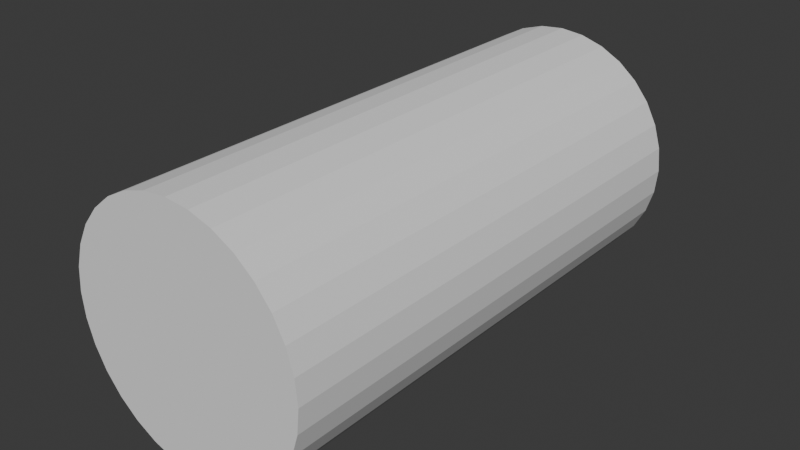 # Source: insert.blend  (saved by Blender 5.0.118; exported with 4.5.12 LTS)
import bpy
from mathutils import Matrix  # noqa: F401  (used for matrix-valued properties, if any)

bpy.ops.wm.read_factory_settings(use_empty=True)
scene = bpy.context.scene
scene.name = 'Scene'

# ---- collections
col_collection = bpy.data.collections.new('Collection'); scene.collection.children.link(col_collection)

# ---- world
world_world = bpy.data.worlds.new('World'); scene.world = world_world
world_world.use_nodes = True; world_world.node_tree.nodes.clear()
_N = world_world.node_tree.nodes; _L = world_world.node_tree.links
n0 = _N.new('ShaderNodeOutputWorld'); n0.name = 'World Output'; n0.location = (200, 100)
n1 = _N.new('ShaderNodeBackground'); n1.name = 'Background'; n1.location = (-200, 100)
n1.inputs[0].default_value = (0.05088, 0.05088, 0.05088, 1.0)
_L.new(n1.outputs[0], n0.inputs[0])
n0.is_active_output = True
world_world.color = (0.05088, 0.05088, 0.05088)
world_world.sun_shadow_jitter_overblur = 0.0

# ---- meshes
me_cylinder_054 = bpy.data.meshes.new('Cylinder.054')
me_cylinder_054.from_pydata([(0.0, 2.4, -5.0), (0.0, 2.4, 5.0), (0.4682, 2.354, -5.0), (0.4682, 2.354, 5.0), (0.9184, 2.217, -5.0), (0.9184, 2.217, 5.0), (1.333, 1.996, -5.0), (1.333, 1.996, 5.0), (1.697, 1.697, -5.0), (1.697, 1.697, 5.0), (1.996, 1.333, -5.0), (1.996, 1.333, 5.0), (2.217, 0.9184, -5.0), (2.217, 0.9184, 5.0), (2.354, 0.4682, -5.0), (2.354, 0.4682, 5.0), (2.4, 0.0, -5.0), (2.4, 0.0, 5.0), (2.354, -0.4682, -5.0), (2.354, -0.4682, 5.0), (2.217, -0.9184, -5.0), (2.217, -0.9184, 5.0), (1.996, -1.333, -5.0), (1.996, -1.333, 5.0), (1.697, -1.697, -5.0), (1.697, -1.697, 5.0), (1.333, -1.996, -5.0), (1.333, -1.996, 5.0), (0.9184, -2.217, -5.0), (0.9184, -2.217, 5.0), (0.4682, -2.354, -5.0), (0.4682, -2.354, 5.0), (0.0, -2.4, -5.0), (0.0, -2.4, 5.0), (-0.4682, -2.354, -5.0), (-0.4682, -2.354, 5.0), (-0.9184, -2.217, -5.0), (-0.9184, -2.217, 5.0), (-1.333, -1.996, -5.0), (-1.333, -1.996, 5.0), (-1.697, -1.697, -5.0), (-1.697, -1.697, 5.0), (-1.996, -1.333, -5.0), (-1.996, -1.333, 5.0), (-2.217, -0.9184, -5.0), (-2.217, -0.9184, 5.0), (-2.354, -0.4682, -5.0), (-2.354, -0.4682, 5.0), (-2.4, 0.0, -5.0), (-2.4, 0.0, 5.0), (-2.354, 0.4682, -5.0), (-2.354, 0.4682, 5.0), (-2.217, 0.9184, -5.0), (-2.217, 0.9184, 5.0), (-1.996, 1.333, -5.0), (-1.996, 1.333, 5.0), (-1.697, 1.697, -5.0), (-1.697, 1.697, 5.0), (-1.333, 1.996, -5.0), (-1.333, 1.996, 5.0), (-0.9184, 2.217, -5.0), (-0.9184, 2.217, 5.0), (-0.4682, 2.354, -5.0), (-0.4682, 2.354, 5.0)], [], [(0, 1, 3, 2), (2, 3, 5, 4), (4, 5, 7, 6), (6, 7, 9, 8), (8, 9, 11, 10), (10, 11, 13, 12), (12, 13, 15, 14), (14, 15, 17, 16), (16, 17, 19, 18), (18, 19, 21, 20), (20, 21, 23, 22), (22, 23, 25, 24), (24, 25, 27, 26), (26, 27, 29, 28), (28, 29, 31, 30), (30, 31, 33, 32), (32, 33, 35, 34), (34, 35, 37, 36), (36, 37, 39, 38), (38, 39, 41, 40), (40, 41, 43, 42), (42, 43, 45, 44), (44, 45, 47, 46), (46, 47, 49, 48), (48, 49, 51, 50), (50, 51, 53, 52), (52, 53, 55, 54), (54, 55, 57, 56), (56, 57, 59, 58), (58, 59, 61, 60), (3, 1, 63, 61, 59, 57, 55, 53, 51, 49, 47, 45, 43, 41, 39, 37, 35, 33, 31, 29, 27, 25, 23, 21, 19, 17, 15, 13, 11, 9, 7, 5), (60, 61, 63, 62), (62, 63, 1, 0), (0, 2, 4, 6, 8, 10, 12, 14, 16, 18, 20, 22, 24, 26, 28, 30, 32, 34, 36, 38, 40, 42, 44, 46, 48, 50, 52, 54, 56, 58, 60, 62)])
_uv = me_cylinder_054.uv_layers.new(name='UVMap')
_uv.uv.foreach_set('vector', [1.0, 0.5, 1.0, 1.0, 0.9688, 1.0, 0.9688, 0.5, 0.9688, 0.5, 0.9688, 1.0, 0.9375, 1.0, 0.9375, 0.5, 0.9375, 0.5, 0.9375, 1.0, 0.9062, 1.0, 0.9062, 0.5, 0.9062, 0.5, 0.9062, 1.0, 0.875, 1.0, 0.875, 0.5, 0.875, 0.5, 0.875, 1.0, 0.8438, 1.0, 0.8438, 0.5, 0.8438, 0.5, 0.8438, 1.0, 0.8125, 1.0, 0.8125, 0.5, 0.8125, 0.5, 0.8125, 1.0, 0.7812, 1.0, 0.7812, 0.5, 0.7812, 0.5, 0.7812, 1.0, 0.75, 1.0, 0.75, 0.5, 0.75, 0.5, 0.75, 1.0, 0.7188, 1.0, 0.7188, 0.5, 0.7188, 0.5, 0.7188, 1.0, 0.6875, 1.0, 0.6875, 0.5, 0.6875, 0.5, 0.6875, 1.0, 0.6562, 1.0, 0.6562, 0.5, 0.6562, 0.5, 0.6562, 1.0, 0.625, 1.0, 0.625, 0.5, 0.625, 0.5, 0.625, 1.0, 0.5938, 1.0, 0.5938, 0.5, 0.5938, 0.5, 0.5938, 1.0, 0.5625, 1.0, 0.5625, 0.5, 0.5625, 0.5, 0.5625, 1.0, 0.5312, 1.0, 0.5312, 0.5, 0.5312, 0.5, 0.5312, 1.0, 0.5, 1.0, 0.5, 0.5, 0.5, 0.5, 0.5, 1.0, 0.4688, 1.0, 0.4688, 0.5, 0.4688, 0.5, 0.4688, 1.0, 0.4375, 1.0, 0.4375, 0.5, 0.4375, 0.5, 0.4375, 1.0, 0.4062, 1.0, 0.4062, 0.5, 0.4062, 0.5, 0.4062, 1.0, 0.375, 1.0, 0.375, 0.5, 0.375, 0.5, 0.375, 1.0, 0.3438, 1.0, 0.3438, 0.5, 0.3438, 0.5, 0.3438, 1.0, 0.3125, 1.0, 0.3125, 0.5, 0.3125, 0.5, 0.3125, 1.0, 0.2812, 1.0, 0.2812, 0.5, 0.2812, 0.5, 0.2812, 1.0, 0.25, 1.0, 0.25, 0.5, 0.25, 0.5, 0.25, 1.0, 0.2188, 1.0, 0.2188, 0.5, 0.2188, 0.5, 0.2188, 1.0, 0.1875, 1.0, 0.1875, 0.5, 0.1875, 0.5, 0.1875, 1.0, 0.1562, 1.0, 0.1562, 0.5, 0.1562, 0.5, 0.1562, 1.0, 0.125, 1.0, 0.125, 0.5, 0.125, 0.5, 0.125, 1.0, 0.09375, 1.0, 0.09375, 0.5, 0.09375, 0.5, 0.09375, 1.0, 0.0625, 1.0, 0.0625, 0.5, 0.2968, 0.4854, 0.25, 0.49, 0.2032, 0.4854, 0.1582, 0.4717, 0.1167, 0.4496, 0.08029, 0.4197, 0.05045, 0.3833, 0.02827, 0.3418, 0.01461, 0.2968, 0.01, 0.25, 0.01461, 0.2032, 0.02827, 0.1582, 0.05045, 0.1167, 0.08029, 0.08029, 0.1167, 0.05045, 0.1582, 0.02827, 0.2032, 0.01461, 0.25, 0.01, 0.2968, 0.01461, 0.3418, 0.02827, 0.3833, 0.05045, 0.4197, 0.08029, 0.4496, 0.1167, 0.4717, 0.1582, 0.4854, 0.2032, 0.49, 0.25, 0.4854, 0.2968, 0.4717, 0.3418, 0.4496, 0.3833, 0.4197, 0.4197, 0.3833, 0.4496, 0.3418, 0.4717, 0.0625, 0.5, 0.0625, 1.0, 0.03125, 1.0, 0.03125, 0.5, 0.03125, 0.5, 0.03125, 1.0, 0.0, 1.0, 0.0, 0.5, 0.75, 0.49, 0.7968, 0.4854, 0.8418, 0.4717, 0.8833, 0.4496, 0.9197, 0.4197, 0.9496, 0.3833, 0.9717, 0.3418, 0.9854, 0.2968, 0.99, 0.25, 0.9854, 0.2032, 0.9717, 0.1582, 0.9496, 0.1167, 0.9197, 0.08029, 0.8833, 0.05045, 0.8418, 0.02827, 0.7968, 0.01461, 0.75, 0.01, 0.7032, 0.01461, 0.6582, 0.02827, 0.6167, 0.05045, 0.5803, 0.08029, 0.5504, 0.1167, 0.5283, 0.1582, 0.5146, 0.2032, 0.51, 0.25, 0.5146, 0.2968, 0.5283, 0.3418, 0.5504, 0.3833, 0.5803, 0.4197, 0.6167, 0.4496, 0.6582, 0.4717, 0.7032, 0.4854])
me_cylinder_054.update()

# ---- objects
ob_rubberinsert = bpy.data.objects.new('RubberInsert', me_cylinder_054)

# ---- transforms, parenting, visibility, modifiers, constraints
ob_rubberinsert.location = (0.0, -65.0, 5.0)
ob_rubberinsert.rotation_euler = (1.571, 0.0, 0.0)

# ---- collection membership
col_collection.objects.link(ob_rubberinsert)

# ---- scene / render settings (as saved in the file)
scene.frame_start = 1; scene.frame_end = 250; scene.frame_set(1)
scene.render.engine = 'BLENDER_EEVEE_NEXT'
scene.render.bake_bias = 0.0
scene.render.bake_samples = 0
scene.cycles.sampling_pattern = 'TABULATED_SOBOL'
scene.eevee.use_volume_custom_range = False
bpy.context.view_layer.update()

# ---- added for rendering (the .blend has no active camera and no usable light): camera, sun
cam_auto = bpy.data.cameras.new('AutoCamera')
cam_auto.lens = 50.0
cam_auto.sensor_width = 36.0
cam_auto.clip_end = 1000.0
ob_auto_camera = bpy.data.objects.new('AutoCamera', cam_auto)
scene.collection.objects.link(ob_auto_camera)
ob_auto_camera.location = (11.1826, -78.4191, 13.9461)
ob_auto_camera.rotation_euler = (1.09748, -7.21219e-08, 0.694738)
scene.camera = ob_auto_camera
light_auto_sun = bpy.data.lights.new('AutoSun', 'SUN')
light_auto_sun.energy = 3.0
light_auto_sun.angle = 0.0523599
ob_auto_sun = bpy.data.objects.new('AutoSun', light_auto_sun)
scene.collection.objects.link(ob_auto_sun)
ob_auto_sun.rotation_euler = (0.872665, 0.174533, 0.523599)
bpy.context.view_layer.update()

